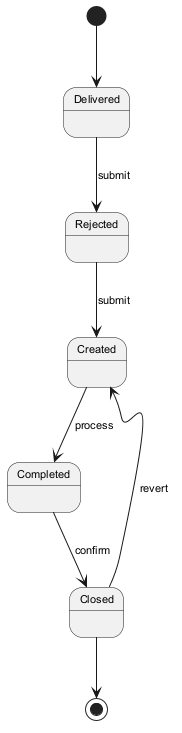

The diagram above was rendered by PlantUML. Its source (embedded in the PNG):
@startuml
skinparam backgroundColor #FFFFFF
skinparam classBackgroundColor #E8F4FA
skinparam classBorderColor #2C7DA0
skinparam defaultFontSize 11
[*] --> Delivered
Delivered --> Rejected : submit
Rejected --> Created : submit
Created --> Completed : process
Completed --> Closed : confirm
Closed --> Created : revert
Closed --> [*]
@enduml